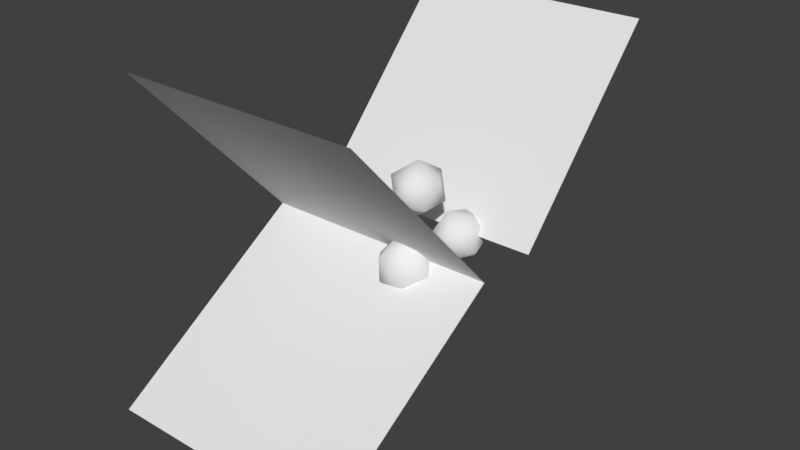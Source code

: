 # Source: Entity_Fairy_01.blend  (saved by Blender 2.78.0; exported with 4.5.12 LTS)
import bpy
from mathutils import Matrix  # noqa: F401  (used for matrix-valued properties, if any)

bpy.ops.wm.read_factory_settings(use_empty=True)
scene = bpy.context.scene
scene.name = 'Scene'

# ---- collections
col_collection_1 = bpy.data.collections.new('Collection 1'); scene.collection.children.link(col_collection_1)

# ---- materials (node trees are filled in below, after node groups)
mat_wing = bpy.data.materials.new('Wing')
mat_wing.alpha_threshold = 0.0
mat_wing.use_transparent_shadow = False
mat_wing.roughness = 0.5
mat_entity = bpy.data.materials.new('Entity')
mat_entity.alpha_threshold = 0.0
mat_entity.use_transparent_shadow = False
mat_entity.roughness = 0.5

# ---- material node trees

# ---- world
world_world = bpy.data.worlds.new('World'); scene.world = world_world
world_world.color = (0.05088, 0.05088, 0.05088)
world_world.use_sun_shadow = False
world_world.sun_shadow_jitter_overblur = 0.0
world_world.cycles.sampling_method = 'MANUAL'

# ---- meshes
me_plane_004 = bpy.data.meshes.new('Plane.004')
me_plane_004.from_pydata([(-0.1746, 1.617e-08, 1.066e-08), (-0.1746, 0.02806, 0.3481), (0.1746, -1.617e-08, -1.066e-08), (0.1746, 0.02806, 0.3481)], [], [(0, 1, 3, 2)])
_uv = me_plane_004.uv_layers.new(name='UVMap')
_uv.uv.foreach_set('vector', [0.0, 0.0, 1.0, 0.0, 1.0, 1.0, 0.0, 1.0])
me_plane_004.materials.append(mat_wing)
me_plane_004.use_remesh_preserve_volume = False
me_plane_004.use_remesh_preserve_attributes = False
me_plane_004.use_mirror_vertex_groups = False
me_plane_004.update()
me_plane_002 = bpy.data.meshes.new('Plane.002')
me_plane_002.from_pydata([(-0.1746, -9.179e-09, 1.79e-08), (-0.1746, -0.338, 0.08792), (0.1746, 6.209e-09, -1.766e-08), (0.1746, -0.338, 0.08792)], [], [(0, 1, 3, 2)])
_uv = me_plane_002.uv_layers.new(name='UVMap')
_uv.uv.foreach_set('vector', [0.0, 0.0, 1.0, 0.0, 1.0, 1.0, 0.0, 1.0])
me_plane_002.materials.append(mat_wing)
me_plane_002.use_remesh_preserve_volume = False
me_plane_002.use_remesh_preserve_attributes = False
me_plane_002.use_mirror_vertex_groups = False
me_plane_002.update()
me_plane_001 = bpy.data.meshes.new('Plane.001')
me_plane_001.from_pydata([(-0.1746, 1.192e-08, 1.527e-08), (-0.1746, 0.3493, 1.527e-08), (0.1746, -1.192e-08, -1.527e-08), (0.1746, 0.3493, -1.527e-08)], [], [(0, 1, 3, 2)])
_uv = me_plane_001.uv_layers.new(name='UVMap')
_uv.uv.foreach_set('vector', [0.0, 0.0, 1.0, 0.0, 1.0, 1.0, 0.0, 1.0])
me_plane_001.materials.append(mat_wing)
me_plane_001.use_remesh_preserve_volume = False
me_plane_001.use_remesh_preserve_attributes = False
me_plane_001.use_mirror_vertex_groups = False
me_plane_001.update()
me_plane = bpy.data.meshes.new('Plane')
me_plane.from_pydata([(-0.1746, 1.192e-08, 1.527e-08), (-0.1746, 0.3493, 1.527e-08), (0.1746, -1.192e-08, -1.527e-08), (0.1746, 0.3493, -1.527e-08)], [], [(0, 1, 3, 2)])
_uv = me_plane.uv_layers.new(name='UVMap')
_uv.uv.foreach_set('vector', [0.0, 0.0, 1.0, 0.0, 1.0, 1.0, 0.0, 1.0])
me_plane.materials.append(mat_wing)
me_plane.use_remesh_preserve_volume = False
me_plane.use_remesh_preserve_attributes = False
me_plane.use_mirror_vertex_groups = False
me_plane.update()
me_icosphere = bpy.data.meshes.new('Icosphere')
me_icosphere.from_pydata([(0.006286, -0.002277, 0.03216), (0.0352, -0.02328, 0.05424), (-0.004757, -0.03626, 0.05424), (-0.02945, -0.002277, 0.05424), (-0.004757, 0.03171, 0.05424), (0.0352, 0.01873, 0.05424), (0.01733, -0.03626, 0.08998), (-0.02263, -0.02328, 0.08998), (-0.02263, 0.01873, 0.08998), (0.01733, 0.03171, 0.08998), (0.04202, -0.002277, 0.08998), (0.006286, -0.002277, 0.1121), (0.01438, -0.02627, 0.0006052), (0.04711, -0.02903, -0.02559), (0.009883, -0.045, -0.03673), (-0.00779, -0.06181, -0.002526), (0.01851, -0.05624, 0.02975), (0.05244, -0.03597, 0.0155), (0.04517, -0.06628, -0.04491), (0.01124, -0.08654, -0.03065), (0.01657, -0.09349, 0.01043), (0.0538, -0.07752, 0.02157), (0.07147, -0.06071, -0.01263), (0.0493, -0.09625, -0.01576), (0.04722, 0.06042, -0.04474), (0.07203, 0.0386, -0.01879), (0.03773, 0.02065, -0.0351), (0.007402, 0.04968, -0.03672), (0.02296, 0.08557, -0.02141), (0.0629, 0.07873, -0.01033), (0.04755, 0.01437, 0.005259), (0.007609, 0.02121, -0.005821), (-0.001518, 0.06134, 0.002642), (0.03278, 0.07929, 0.01895), (0.06311, 0.05027, 0.02057), (0.02329, 0.03952, 0.02859), (-0.05146, 1.273e-09, -0.0465), (-0.02255, -0.021, -0.02441), (-0.0625, -0.03399, -0.02441), (-0.08719, 1.273e-09, -0.02441), (-0.0625, 0.03399, -0.02441), (-0.02255, 0.021, -0.02441), (-0.04041, -0.03399, 0.01132), (-0.08037, -0.021, 0.01132), (-0.08037, 0.021, 0.01132), (-0.04041, 0.03399, 0.01132), (-0.01572, 1.273e-09, 0.01132), (-0.05146, 1.273e-09, 0.03341)], [], [(0, 1, 2), (1, 0, 5), (0, 2, 3), (0, 3, 4), (0, 4, 5), (1, 5, 10), (2, 1, 6), (3, 2, 7), (4, 3, 8), (5, 4, 9), (1, 10, 6), (2, 6, 7), (3, 7, 8), (4, 8, 9), (5, 9, 10), (6, 10, 11), (7, 6, 11), (8, 7, 11), (9, 8, 11), (10, 9, 11), (12, 13, 14), (13, 12, 17), (12, 14, 15), (12, 15, 16), (12, 16, 17), (13, 17, 22), (14, 13, 18), (15, 14, 19), (16, 15, 20), (17, 16, 21), (13, 22, 18), (14, 18, 19), (15, 19, 20), (16, 20, 21), (17, 21, 22), (18, 22, 23), (19, 18, 23), (20, 19, 23), (21, 20, 23), (22, 21, 23), (24, 25, 26), (25, 24, 29), (24, 26, 27), (24, 27, 28), (24, 28, 29), (25, 29, 34), (26, 25, 30), (27, 26, 31), (28, 27, 32), (29, 28, 33), (25, 34, 30), (26, 30, 31), (27, 31, 32), (28, 32, 33), (29, 33, 34), (30, 34, 35), (31, 30, 35), (32, 31, 35), (33, 32, 35), (34, 33, 35), (36, 37, 38), (37, 36, 41), (36, 38, 39), (36, 39, 40), (36, 40, 41), (37, 41, 46), (38, 37, 42), (39, 38, 43), (40, 39, 44), (41, 40, 45), (37, 46, 42), (38, 42, 43), (39, 43, 44), (40, 44, 45), (41, 45, 46), (42, 46, 47), (43, 42, 47), (44, 43, 47), (45, 44, 47), (46, 45, 47)])
me_icosphere.polygons.foreach_set('use_smooth', [True] * 80)
me_icosphere.materials.append(mat_entity)
me_icosphere.use_remesh_preserve_volume = False
me_icosphere.use_remesh_preserve_attributes = False
me_icosphere.use_mirror_vertex_groups = False
me_icosphere.update()

# ---- objects
ob_wing_r_top = bpy.data.objects.new('Wing_R_Top', me_plane_004)
ob_wing_r_bottom = bpy.data.objects.new('Wing_R_Bottom', me_plane_002)
ob_wing_l_bottom = bpy.data.objects.new('Wing_L_Bottom', me_plane_001)
ob_wing_l_top = bpy.data.objects.new('Wing_L_Top', me_plane)
ob_body = bpy.data.objects.new('Body', me_icosphere)

# ---- transforms, parenting, visibility, modifiers, constraints
ob_wing_r_top.location = (-0.06438, -0.04039, 1.563e-15)
ob_wing_r_top.rotation_euler = (0.8256, -0.0, 0.0)
ob_wing_r_top.lineart.crease_threshold = 0.0
ob_wing_r_bottom.location = (-0.06438, -0.04039, 1.563e-15)
ob_wing_r_bottom.rotation_euler = (0.8256, -0.0, 0.0)
ob_wing_r_bottom.lineart.crease_threshold = 0.0
ob_wing_l_bottom.location = (-0.06298, 0.05378, 1.563e-15)
ob_wing_l_bottom.rotation_euler = (0.8256, -0.0, 0.0)
ob_wing_l_bottom.lineart.crease_threshold = 0.0
ob_wing_l_top.location = (-0.06298, 0.05378, 1.563e-15)
ob_wing_l_top.rotation_euler = (-0.5711, -0.0, 0.0)
ob_wing_l_top.lineart.crease_threshold = 0.0
ob_body.location = (-0.03473, 0.003653, 8.527e-16)
ob_body.lineart.crease_threshold = 0.0

# ---- collection membership
col_collection_1.objects.link(ob_wing_r_top)
col_collection_1.objects.link(ob_wing_r_bottom)
col_collection_1.objects.link(ob_wing_l_bottom)
col_collection_1.objects.link(ob_wing_l_top)
col_collection_1.objects.link(ob_body)

# ---- scene / render settings (as saved in the file)
scene.frame_start = 1; scene.frame_end = 250; scene.frame_set(1)
scene.render.engine = 'BLENDER_EEVEE_NEXT'
scene.render.resolution_percentage = 50
scene.render.dither_intensity = 0.0
scene.cycles.use_denoising = False
scene.cycles.samples = 128
scene.cycles.sampling_pattern = 'TABULATED_SOBOL'
scene.cycles.light_sampling_threshold = 0.0
scene.cycles.use_adaptive_sampling = False
scene.cycles.use_light_tree = False
scene.cycles.blur_glossy = 0.0
scene.cycles.sample_clamp_indirect = 0.0
scene.view_settings.view_transform = 'Standard'
bpy.context.view_layer.update()

# ---- added for rendering (the .blend has no active camera and no usable light): camera, sun
cam_auto = bpy.data.cameras.new('AutoCamera')
cam_auto.lens = 50.0
cam_auto.sensor_width = 36.0
cam_auto.clip_end = 1000.0
ob_auto_camera = bpy.data.objects.new('AutoCamera', cam_auto)
scene.collection.objects.link(ob_auto_camera)
ob_auto_camera.location = (0.785813, -1.01269, 0.683725)
ob_auto_camera.rotation_euler = (1.09748, -7.21219e-08, 0.694738)
scene.camera = ob_auto_camera
light_auto_sun = bpy.data.lights.new('AutoSun', 'SUN')
light_auto_sun.energy = 3.0
light_auto_sun.angle = 0.0523599
ob_auto_sun = bpy.data.objects.new('AutoSun', light_auto_sun)
scene.collection.objects.link(ob_auto_sun)
ob_auto_sun.rotation_euler = (0.872665, 0.174533, 0.523599)
bpy.context.view_layer.update()
